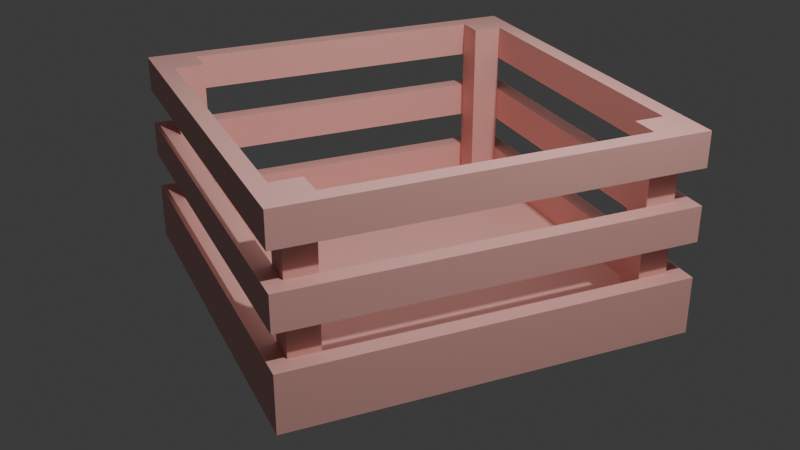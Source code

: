 # Source: Wooden_Crate.blend  (saved by Blender 4.4.32; exported with 4.5.12 LTS)
import bpy
from mathutils import Matrix  # noqa: F401  (used for matrix-valued properties, if any)

bpy.ops.wm.read_factory_settings(use_empty=True)
scene = bpy.context.scene
scene.name = 'Scene'

# ---- collections
col_collection = bpy.data.collections.new('Collection'); scene.collection.children.link(col_collection)

# ---- materials (node trees are filled in below, after node groups)
mat_material_001 = bpy.data.materials.new('Material.001')

# ---- material node trees
mat_material_001.use_nodes = True; mat_material_001.node_tree.nodes.clear()
_N = mat_material_001.node_tree.nodes; _L = mat_material_001.node_tree.links
n0 = _N.new('ShaderNodeBsdfPrincipled'); n0.name = 'Principled BSDF'; n0.location = (10, 300)
n0.inputs[0].default_value = (0.8027, 0.415, 0.3746, 1.0)
n1 = _N.new('ShaderNodeOutputMaterial'); n1.name = 'Material Output'; n1.location = (300, 300)
_L.new(n0.outputs[0], n1.inputs[0])
n1.is_active_output = True

# ---- world
world_world = bpy.data.worlds.new('World'); scene.world = world_world
world_world.use_nodes = True; world_world.node_tree.nodes.clear()
_N = world_world.node_tree.nodes; _L = world_world.node_tree.links
n0 = _N.new('ShaderNodeOutputWorld'); n0.name = 'World Output'; n0.location = (300, 300)
n1 = _N.new('ShaderNodeBackground'); n1.name = 'Background'; n1.location = (10, 300)
n1.inputs[0].default_value = (0.05088, 0.05088, 0.05088, 1.0)
_L.new(n1.outputs[0], n0.inputs[0])
n0.is_active_output = True
world_world.color = (0.05088, 0.05088, 0.05088)
world_world.sun_shadow_jitter_overblur = 0.0

# ---- cameras
cam_camera = bpy.data.cameras.new('Camera')
cam_camera.clip_end = 100.0
cam_camera.ortho_scale = 7.314

# ---- lights
light_light = bpy.data.lights.new('Light', 'POINT')
light_light.energy = 1000.0
light_light.shadow_soft_size = 0.1
light_area = bpy.data.lights.new('Area', 'AREA')
light_area.size = 2.438
light_area.size_y = 1.0

# ---- meshes
me_cube_001 = bpy.data.meshes.new('Cube.001')
me_cube_001.from_pydata([(-1.0, -1.0, -1.0), (-0.9137, -0.9137, 1.0), (-1.0, 1.0, -1.0), (-0.9137, 0.9137, 1.0), (1.0, -1.0, -1.0), (0.9137, -0.9137, 1.0), (1.0, 1.0, -1.0), (0.9137, 0.9137, 1.0), (-1.0, -1.0, 1.0), (-1.0, 1.0, 1.0), (1.0, 1.0, 1.0), (1.0, -1.0, 1.0), (-1.0, 0.838, -1.0), (-1.0, -0.838, -1.0), (-1.0, -0.838, 1.0), (-1.0, 0.838, 1.0), (1.0, -0.838, -1.0), (1.0, 0.838, -1.0), (1.0, 0.838, 1.0), (1.0, -0.838, 1.0), (-0.9137, -0.7657, 1.0), (-0.9137, 0.7657, 1.0), (0.9137, 0.7657, 1.0), (0.9137, -0.7657, 1.0), (0.8434, 1.0, -1.0), (-0.8434, 1.0, -1.0), (-0.8434, 1.0, 1.0), (0.8434, 1.0, 1.0), (-0.8434, -1.0, -1.0), (0.8434, -1.0, -1.0), (0.8434, -1.0, 1.0), (-0.8434, -1.0, 1.0), (-0.7706, 0.9137, 1.0), (0.7706, 0.9137, 1.0), (0.7706, -0.9137, 1.0), (-0.7706, -0.9137, 1.0), (-0.7706, 0.7657, 1.0), (0.7706, 0.7657, 1.0), (-0.7706, -0.7657, 1.0), (0.7706, -0.7657, 1.0), (0.8434, 0.838, -1.0), (-0.8434, 0.838, -1.0), (0.8434, -0.838, -1.0), (-0.8434, -0.838, -1.0), (-0.9137, 0.7657, 15.59), (-0.9137, 0.9137, 15.59), (0.7706, 0.9137, 15.59), (0.9137, 0.9137, 15.59), (0.9137, -0.7657, 15.59), (0.9137, -0.9137, 15.59), (-0.7706, -0.9137, 15.59), (-0.9137, -0.9137, 15.59), (-0.9137, -0.7657, 15.59), (0.9137, 0.7657, 15.59), (0.7706, 0.7657, 15.59), (0.7706, -0.7657, 15.59), (-0.7706, 0.9137, 15.59), (0.7706, -0.9137, 15.59), (-0.7706, 0.7657, 15.59), (-0.7706, -0.7657, 15.59), (-1.0, 0.838, 4.659), (-1.0, 1.0, 4.659), (0.8434, 1.0, 4.659), (1.0, 1.0, 4.659), (1.0, -0.838, 4.659), (1.0, -1.0, 4.659), (-0.8434, -1.0, 4.659), (-1.0, -1.0, 4.659), (-0.9137, 0.7657, 4.659), (-0.9137, 0.9137, 4.659), (0.7706, 0.9137, 4.659), (0.9137, 0.9137, 4.659), (0.9137, -0.7657, 4.659), (0.9137, -0.9137, 4.659), (-0.7706, -0.9137, 4.659), (-0.9137, -0.9137, 4.659), (-1.0, -0.838, 4.659), (1.0, 0.838, 4.659), (-0.9137, -0.7657, 4.659), (0.9137, 0.7657, 4.659), (-0.8434, 1.0, 4.659), (0.8434, -1.0, 4.659), (-0.7706, 0.9137, 4.659), (0.7706, -0.9137, 4.659), (-1.0, 0.838, 8.2), (-1.0, 1.0, 8.2), (0.8434, 1.0, 8.2), (1.0, 1.0, 8.2), (1.0, -0.838, 8.2), (1.0, -1.0, 8.2), (-0.8434, -1.0, 8.2), (-1.0, -1.0, 8.2), (-0.9137, 0.7657, 8.2), (-0.9137, 0.9137, 8.2), (0.7706, 0.9137, 8.2), (0.9137, 0.9137, 8.2), (0.9137, -0.7657, 8.2), (0.9137, -0.9137, 8.2), (-0.7706, -0.9137, 8.2), (-0.9137, -0.9137, 8.2), (-1.0, -0.838, 8.2), (1.0, 0.838, 8.2), (-0.9137, -0.7657, 8.2), (0.9137, 0.7657, 8.2), (-0.8434, 1.0, 8.2), (0.8434, -1.0, 8.2), (-0.7706, 0.9137, 8.2), (0.7706, -0.9137, 8.2), (-1.0, 0.838, 11.67), (-1.0, 1.0, 11.67), (0.8434, 1.0, 11.67), (1.0, 1.0, 11.67), (1.0, -0.838, 11.67), (1.0, -1.0, 11.67), (-0.8434, -1.0, 11.67), (-1.0, -1.0, 11.67), (-0.9137, 0.7657, 11.67), (-0.9137, 0.9137, 11.67), (0.7706, 0.9137, 11.67), (0.9137, 0.9137, 11.67), (0.9137, -0.7657, 11.67), (0.9137, -0.9137, 11.67), (-0.7706, -0.9137, 11.67), (-0.9137, -0.9137, 11.67), (-1.0, -0.838, 11.67), (1.0, 0.838, 11.67), (-0.9137, -0.7657, 11.67), (0.9137, 0.7657, 11.67), (-0.8434, 1.0, 11.67), (0.8434, -1.0, 11.67), (-0.7706, 0.9137, 11.67), (0.7706, -0.9137, 11.67), (-1.0, 0.838, 15.21), (-1.0, 1.0, 15.21), (0.8434, 1.0, 15.21), (1.0, 1.0, 15.21), (1.0, -0.838, 15.21), (1.0, -1.0, 15.21), (-0.8434, -1.0, 15.21), (-1.0, -1.0, 15.21), (-0.9137, 0.7657, 15.21), (-0.9137, 0.9137, 15.21), (0.7706, 0.9137, 15.21), (0.9137, 0.9137, 15.21), (0.9137, -0.7657, 15.21), (0.9137, -0.9137, 15.21), (-0.7706, -0.9137, 15.21), (-0.9137, -0.9137, 15.21), (-1.0, -0.838, 15.21), (1.0, 0.838, 15.21), (-0.9137, -0.7657, 15.21), (0.9137, 0.7657, 15.21), (-0.8434, 1.0, 15.21), (0.8434, -1.0, 15.21), (-0.7706, 0.9137, 15.21), (0.7706, -0.9137, 15.21), (-1.0, 0.838, 18.58), (-1.0, 1.0, 18.58), (0.8434, 1.0, 18.58), (1.0, 1.0, 18.58), (1.0, -0.838, 18.58), (1.0, -1.0, 18.58), (-0.8434, -1.0, 18.58), (-1.0, -1.0, 18.58), (-0.9137, 0.7657, 18.58), (-0.9137, 0.9137, 18.58), (0.7706, 0.9137, 18.58), (0.9137, 0.9137, 18.58), (0.9137, -0.7657, 18.58), (0.9137, -0.9137, 18.58), (-0.7706, -0.9137, 18.58), (-0.9137, -0.9137, 18.58), (-1.0, -0.838, 18.58), (1.0, 0.838, 18.58), (-0.9137, -0.7657, 18.58), (0.9137, 0.7657, 18.58), (-0.8434, 1.0, 18.58), (0.8434, -1.0, 18.58), (-0.7706, 0.9137, 18.58), (0.7706, -0.9137, 18.58), (-0.9137, 0.7657, 18.58), (-0.9137, 0.9137, 18.58), (0.7706, 0.9137, 18.58), (0.9137, 0.9137, 18.58), (0.9137, -0.7657, 18.58), (0.9137, -0.9137, 18.58), (-0.7706, -0.9137, 18.58), (-0.9137, -0.9137, 18.58), (-0.9137, -0.7657, 18.58), (0.9137, 0.7657, 18.58), (0.7706, 0.7657, 18.58), (0.7706, -0.7657, 18.58), (-0.7706, 0.9137, 18.58), (0.7706, -0.9137, 18.58), (-0.7706, 0.7657, 18.58), (-0.7706, -0.7657, 18.58)], [], [(12, 15, 9, 2), (24, 27, 10, 6), (16, 19, 11, 4), (28, 31, 8, 0), (42, 16, 4, 29), (22, 7, 47, 53), (27, 26, 80, 62), (5, 34, 83, 73), (9, 15, 60, 61), (26, 9, 61, 80), (22, 23, 72, 79), (32, 33, 70, 82), (15, 14, 76, 60), (11, 19, 64, 65), (32, 3, 45, 56), (36, 21, 20, 38), (24, 6, 17, 40), (40, 17, 16, 42), (6, 10, 18, 17), (17, 18, 19, 16), (0, 8, 14, 13), (13, 14, 15, 12), (12, 41, 43, 13), (41, 40, 42, 43), (2, 25, 41, 12), (25, 24, 40, 41), (22, 37, 39, 23), (37, 36, 38, 39), (1, 35, 50, 51), (33, 32, 36, 37), (7, 22, 79, 71), (35, 1, 75, 74), (3, 32, 82, 69), (14, 8, 67, 76), (23, 39, 55, 48), (39, 38, 35, 34), (13, 43, 28, 0), (43, 42, 29, 28), (4, 11, 30, 29), (29, 30, 31, 28), (2, 9, 26, 25), (25, 26, 27, 24), (54, 53, 189, 190), (58, 56, 192, 194), (53, 47, 183, 189), (46, 54, 190, 182), (39, 34, 57, 55), (34, 5, 49, 57), (35, 38, 59, 50), (33, 37, 54, 46), (21, 36, 58, 44), (36, 32, 56, 58), (3, 21, 44, 45), (7, 33, 46, 47), (20, 1, 51, 52), (38, 20, 52, 59), (37, 22, 53, 54), (5, 23, 48, 49), (69, 82, 80, 61), (82, 70, 62, 80), (34, 35, 74, 83), (8, 31, 66, 67), (18, 10, 63, 77), (21, 3, 69, 68), (19, 18, 77, 64), (10, 27, 62, 63), (30, 11, 65, 81), (33, 7, 71, 70), (1, 20, 78, 75), (31, 30, 81, 66), (23, 5, 73, 72), (20, 21, 68, 78), (104, 85, 109, 128), (107, 98, 122, 131), (99, 102, 126, 123), (87, 86, 110, 111), (97, 107, 131, 121), (88, 101, 125, 112), (85, 84, 108, 109), (98, 99, 123, 122), (106, 94, 118, 130), (101, 87, 111, 125), (96, 97, 121, 120), (93, 106, 130, 117), (70, 71, 63, 62), (71, 79, 77, 63), (126, 116, 108, 124), (123, 126, 124, 115), (122, 123, 115, 114), (131, 122, 114, 129), (121, 131, 129, 113), (89, 88, 112, 113), (102, 92, 116, 126), (86, 104, 128, 110), (91, 90, 114, 115), (95, 103, 127, 119), (105, 89, 113, 129), (92, 93, 117, 116), (103, 96, 120, 127), (100, 91, 115, 124), (90, 105, 129, 114), (94, 95, 119, 118), (84, 100, 124, 108), (137, 136, 160, 161), (152, 133, 157, 176), (155, 146, 170, 179), (147, 150, 174, 171), (135, 134, 158, 159), (145, 155, 179, 169), (136, 149, 173, 160), (133, 132, 156, 157), (146, 147, 171, 170), (154, 142, 166, 178), (149, 135, 159, 173), (144, 145, 169, 168), (120, 121, 113, 112), (127, 120, 112, 125), (119, 127, 125, 111), (118, 119, 111, 110), (130, 118, 110, 128), (117, 130, 128, 109), (116, 117, 109, 108), (164, 165, 157, 156), (166, 167, 159, 158), (168, 169, 161, 160), (170, 171, 163, 162), (167, 175, 173, 159), (175, 168, 160, 173), (171, 174, 172, 163), (174, 164, 156, 172), (169, 179, 177, 161), (179, 170, 162, 177), (165, 178, 176, 157), (178, 166, 158, 176), (150, 140, 164, 174), (134, 152, 176, 158), (139, 138, 162, 163), (143, 151, 175, 167), (153, 137, 161, 177), (140, 141, 165, 164), (151, 144, 168, 175), (148, 139, 163, 172), (138, 153, 177, 162), (142, 143, 167, 166), (132, 148, 172, 156), (141, 154, 178, 165), (195, 188, 187, 186), (192, 181, 180, 194), (183, 182, 190, 189), (184, 191, 193, 185), (55, 57, 193, 191), (48, 55, 191, 184), (45, 44, 180, 181), (50, 59, 195, 186), (56, 45, 181, 192), (47, 46, 182, 183), (57, 49, 185, 193), (49, 48, 184, 185), (44, 58, 194, 180), (51, 50, 186, 187), (59, 52, 188, 195), (52, 51, 187, 188), (140, 150, 148, 132), (150, 147, 139, 148), (147, 146, 138, 139), (146, 155, 153, 138), (155, 145, 137, 153), (145, 144, 136, 137), (144, 151, 149, 136), (151, 143, 135, 149), (143, 142, 134, 135), (142, 154, 152, 134), (154, 141, 133, 152), (141, 140, 132, 133), (79, 72, 64, 77), (72, 73, 65, 64), (73, 83, 81, 65), (83, 74, 66, 81), (74, 75, 67, 66), (75, 78, 76, 67), (78, 68, 60, 76), (68, 69, 61, 60), (92, 102, 100, 84), (102, 99, 91, 100), (99, 98, 90, 91), (98, 107, 105, 90), (107, 97, 89, 105), (97, 96, 88, 89), (96, 103, 101, 88), (103, 95, 87, 101), (95, 94, 86, 87), (94, 106, 104, 86), (106, 93, 85, 104), (93, 92, 84, 85)])
_uv = me_cube_001.uv_layers.new(name='UVMap')
_uv.uv.foreach_set('vector', [0.375, 0.1667, 0.625, 0.1667, 0.625, 0.25, 0.375, 0.25, 0.375, 0.4167, 0.625, 0.4167, 0.625, 0.5, 0.375, 0.5, 0.375, 0.6667, 0.625, 0.6667, 0.625, 0.75, 0.375, 0.75, 0.375, 0.9167, 0.625, 0.9167, 0.625, 1.0, 0.375, 1.0, 0.2917, 0.6667, 0.375, 0.6667, 0.375, 0.75, 0.2917, 0.75, 0.6358, 0.5869, 0.6358, 0.5108, 0.6358, 0.5108, 0.6358, 0.5869, 0.625, 0.4167, 0.625, 0.3333, 0.625, 0.3333, 0.625, 0.4167, 0.6358, 0.7392, 0.7119, 0.7392, 0.7119, 0.7392, 0.6358, 0.7392, 0.625, 0.25, 0.625, 0.1667, 0.625, 0.1667, 0.625, 0.25, 0.625, 0.3333, 0.625, 0.25, 0.625, 0.25, 0.625, 0.3333, 0.6358, 0.5869, 0.6358, 0.6631, 0.6358, 0.6631, 0.6358, 0.5869, 0.7881, 0.5108, 0.7119, 0.5108, 0.7119, 0.5108, 0.7881, 0.5108, 0.625, 0.1667, 0.625, 0.08333, 0.625, 0.08333, 0.625, 0.1667, 0.625, 0.75, 0.625, 0.6667, 0.625, 0.6667, 0.625, 0.75, 0.7881, 0.5108, 0.8642, 0.5108, 0.8642, 0.5108, 0.7881, 0.5108, 0.7881, 0.5869, 0.8642, 0.5869, 0.8642, 0.6631, 0.7881, 0.6631, 0.2917, 0.5, 0.375, 0.5, 0.375, 0.5833, 0.2917, 0.5833, 0.2917, 0.5833, 0.375, 0.5833, 0.375, 0.6667, 0.2917, 0.6667, 0.375, 0.5, 0.625, 0.5, 0.625, 0.5833, 0.375, 0.5833, 0.375, 0.5833, 0.625, 0.5833, 0.625, 0.6667, 0.375, 0.6667, 0.375, 0.0, 0.625, 0.0, 0.625, 0.08333, 0.375, 0.08333, 0.375, 0.08333, 0.625, 0.08333, 0.625, 0.1667, 0.375, 0.1667, 0.125, 0.5833, 0.2083, 0.5833, 0.2083, 0.6667, 0.125, 0.6667, 0.2083, 0.5833, 0.2917, 0.5833, 0.2917, 0.6667, 0.2083, 0.6667, 0.125, 0.5, 0.2083, 0.5, 0.2083, 0.5833, 0.125, 0.5833, 0.2083, 0.5, 0.2917, 0.5, 0.2917, 0.5833, 0.2083, 0.5833, 0.6358, 0.5869, 0.7119, 0.5869, 0.7119, 0.6631, 0.6358, 0.6631, 0.7119, 0.5869, 0.7881, 0.5869, 0.7881, 0.6631, 0.7119, 0.6631, 0.8642, 0.7392, 0.7881, 0.7392, 0.7881, 0.7392, 0.8642, 0.7392, 0.7119, 0.5108, 0.7881, 0.5108, 0.7881, 0.5869, 0.7119, 0.5869, 0.6358, 0.5108, 0.6358, 0.5869, 0.6358, 0.5869, 0.6358, 0.5108, 0.7881, 0.7392, 0.8642, 0.7392, 0.8642, 0.7392, 0.7881, 0.7392, 0.8642, 0.5108, 0.7881, 0.5108, 0.7881, 0.5108, 0.8642, 0.5108, 0.625, 0.08333, 0.625, 0.0, 0.625, 0.0, 0.625, 0.08333, 0.6358, 0.6631, 0.7119, 0.6631, 0.7119, 0.6631, 0.6358, 0.6631, 0.7119, 0.6631, 0.7881, 0.6631, 0.7881, 0.7392, 0.7119, 0.7392, 0.125, 0.6667, 0.2083, 0.6667, 0.2083, 0.75, 0.125, 0.75, 0.2083, 0.6667, 0.2917, 0.6667, 0.2917, 0.75, 0.2083, 0.75, 0.375, 0.75, 0.625, 0.75, 0.625, 0.8333, 0.375, 0.8333, 0.375, 0.8333, 0.625, 0.8333, 0.625, 0.9167, 0.375, 0.9167, 0.375, 0.25, 0.625, 0.25, 0.625, 0.3333, 0.375, 0.3333, 0.375, 0.3333, 0.625, 0.3333, 0.625, 0.4167, 0.375, 0.4167, 0.7119, 0.5869, 0.6358, 0.5869, 0.6358, 0.5869, 0.7119, 0.5869, 0.7881, 0.5869, 0.7881, 0.5108, 0.7881, 0.5108, 0.7881, 0.5869, 0.6358, 0.5869, 0.6358, 0.5108, 0.6358, 0.5108, 0.6358, 0.5869, 0.7119, 0.5108, 0.7119, 0.5869, 0.7119, 0.5869, 0.7119, 0.5108, 0.7119, 0.6631, 0.7119, 0.7392, 0.7119, 0.7392, 0.7119, 0.6631, 0.7119, 0.7392, 0.6358, 0.7392, 0.6358, 0.7392, 0.7119, 0.7392, 0.7881, 0.7392, 0.7881, 0.6631, 0.7881, 0.6631, 0.7881, 0.7392, 0.7119, 0.5108, 0.7119, 0.5869, 0.7119, 0.5869, 0.7119, 0.5108, 0.8642, 0.5869, 0.7881, 0.5869, 0.7881, 0.5869, 0.8642, 0.5869, 0.7881, 0.5869, 0.7881, 0.5108, 0.7881, 0.5108, 0.7881, 0.5869, 0.8642, 0.5108, 0.8642, 0.5869, 0.8642, 0.5869, 0.8642, 0.5108, 0.6358, 0.5108, 0.7119, 0.5108, 0.7119, 0.5108, 0.6358, 0.5108, 0.8642, 0.6631, 0.8642, 0.7392, 0.8642, 0.7392, 0.8642, 0.6631, 0.7881, 0.6631, 0.8642, 0.6631, 0.8642, 0.6631, 0.7881, 0.6631, 0.7119, 0.5869, 0.6358, 0.5869, 0.6358, 0.5869, 0.7119, 0.5869, 0.6358, 0.7392, 0.6358, 0.6631, 0.6358, 0.6631, 0.6358, 0.7392, 0.8642, 0.5108, 0.7881, 0.5108, 0.625, 0.3333, 0.625, 0.25, 0.7881, 0.5108, 0.7119, 0.5108, 0.625, 0.4167, 0.625, 0.3333, 0.7119, 0.7392, 0.7881, 0.7392, 0.7881, 0.7392, 0.7119, 0.7392, 0.625, 1.0, 0.625, 0.9167, 0.625, 0.9167, 0.625, 1.0, 0.625, 0.5833, 0.625, 0.5, 0.625, 0.5, 0.625, 0.5833, 0.8642, 0.5869, 0.8642, 0.5108, 0.8642, 0.5108, 0.8642, 0.5869, 0.625, 0.6667, 0.625, 0.5833, 0.625, 0.5833, 0.625, 0.6667, 0.625, 0.5, 0.625, 0.4167, 0.625, 0.4167, 0.625, 0.5, 0.625, 0.8333, 0.625, 0.75, 0.625, 0.75, 0.625, 0.8333, 0.7119, 0.5108, 0.6358, 0.5108, 0.6358, 0.5108, 0.7119, 0.5108, 0.8642, 0.7392, 0.8642, 0.6631, 0.8642, 0.6631, 0.8642, 0.7392, 0.625, 0.9167, 0.625, 0.8333, 0.625, 0.8333, 0.625, 0.9167, 0.6358, 0.6631, 0.6358, 0.7392, 0.6358, 0.7392, 0.6358, 0.6631, 0.8642, 0.6631, 0.8642, 0.5869, 0.8642, 0.5869, 0.8642, 0.6631, 0.625, 0.3333, 0.625, 0.25, 0.625, 0.25, 0.625, 0.3333, 0.7119, 0.7392, 0.7881, 0.7392, 0.7881, 0.7392, 0.7119, 0.7392, 0.8642, 0.7392, 0.8642, 0.6631, 0.8642, 0.6631, 0.8642, 0.7392, 0.625, 0.5, 0.625, 0.4167, 0.625, 0.4167, 0.625, 0.5, 0.6358, 0.7392, 0.7119, 0.7392, 0.7119, 0.7392, 0.6358, 0.7392, 0.625, 0.6667, 0.625, 0.5833, 0.625, 0.5833, 0.625, 0.6667, 0.625, 0.25, 0.625, 0.1667, 0.625, 0.1667, 0.625, 0.25, 0.7881, 0.7392, 0.8642, 0.7392, 0.8642, 0.7392, 0.7881, 0.7392, 0.7881, 0.5108, 0.7119, 0.5108, 0.7119, 0.5108, 0.7881, 0.5108, 0.625, 0.5833, 0.625, 0.5, 0.625, 0.5, 0.625, 0.5833, 0.6358, 0.6631, 0.6358, 0.7392, 0.6358, 0.7392, 0.6358, 0.6631, 0.8642, 0.5108, 0.7881, 0.5108, 0.7881, 0.5108, 0.8642, 0.5108, 0.7119, 0.5108, 0.6358, 0.5108, 0.625, 0.5, 0.625, 0.4167, 0.6358, 0.5108, 0.6358, 0.5869, 0.625, 0.5833, 0.625, 0.5, 0.8642, 0.6631, 0.8642, 0.5869, 0.625, 0.1667, 0.625, 0.08333, 0.8642, 0.7392, 0.8642, 0.6631, 0.625, 0.08333, 0.625, 0.0, 0.7881, 0.7392, 0.8642, 0.7392, 0.625, 1.0, 0.625, 0.9167, 0.7119, 0.7392, 0.7881, 0.7392, 0.625, 0.9167, 0.625, 0.8333, 0.6358, 0.7392, 0.7119, 0.7392, 0.625, 0.8333, 0.625, 0.75, 0.625, 0.75, 0.625, 0.6667, 0.625, 0.6667, 0.625, 0.75, 0.8642, 0.6631, 0.8642, 0.5869, 0.8642, 0.5869, 0.8642, 0.6631, 0.625, 0.4167, 0.625, 0.3333, 0.625, 0.3333, 0.625, 0.4167, 0.625, 1.0, 0.625, 0.9167, 0.625, 0.9167, 0.625, 1.0, 0.6358, 0.5108, 0.6358, 0.5869, 0.6358, 0.5869, 0.6358, 0.5108, 0.625, 0.8333, 0.625, 0.75, 0.625, 0.75, 0.625, 0.8333, 0.8642, 0.5869, 0.8642, 0.5108, 0.8642, 0.5108, 0.8642, 0.5869, 0.6358, 0.5869, 0.6358, 0.6631, 0.6358, 0.6631, 0.6358, 0.5869, 0.625, 0.08333, 0.625, 0.0, 0.625, 0.0, 0.625, 0.08333, 0.625, 0.9167, 0.625, 0.8333, 0.625, 0.8333, 0.625, 0.9167, 0.7119, 0.5108, 0.6358, 0.5108, 0.6358, 0.5108, 0.7119, 0.5108, 0.625, 0.1667, 0.625, 0.08333, 0.625, 0.08333, 0.625, 0.1667, 0.625, 0.75, 0.625, 0.6667, 0.625, 0.6667, 0.625, 0.75, 0.625, 0.3333, 0.625, 0.25, 0.625, 0.25, 0.625, 0.3333, 0.7119, 0.7392, 0.7881, 0.7392, 0.7881, 0.7392, 0.7119, 0.7392, 0.8642, 0.7392, 0.8642, 0.6631, 0.8642, 0.6631, 0.8642, 0.7392, 0.625, 0.5, 0.625, 0.4167, 0.625, 0.4167, 0.625, 0.5, 0.6358, 0.7392, 0.7119, 0.7392, 0.7119, 0.7392, 0.6358, 0.7392, 0.625, 0.6667, 0.625, 0.5833, 0.625, 0.5833, 0.625, 0.6667, 0.625, 0.25, 0.625, 0.1667, 0.625, 0.1667, 0.625, 0.25, 0.7881, 0.7392, 0.8642, 0.7392, 0.8642, 0.7392, 0.7881, 0.7392, 0.7881, 0.5108, 0.7119, 0.5108, 0.7119, 0.5108, 0.7881, 0.5108, 0.625, 0.5833, 0.625, 0.5, 0.625, 0.5, 0.625, 0.5833, 0.6358, 0.6631, 0.6358, 0.7392, 0.6358, 0.7392, 0.6358, 0.6631, 0.6358, 0.6631, 0.6358, 0.7392, 0.625, 0.75, 0.625, 0.6667, 0.6358, 0.5869, 0.6358, 0.6631, 0.625, 0.6667, 0.625, 0.5833, 0.6358, 0.5108, 0.6358, 0.5869, 0.625, 0.5833, 0.625, 0.5, 0.7119, 0.5108, 0.6358, 0.5108, 0.625, 0.5, 0.625, 0.4167, 0.7881, 0.5108, 0.7119, 0.5108, 0.625, 0.4167, 0.625, 0.3333, 0.8642, 0.5108, 0.7881, 0.5108, 0.625, 0.3333, 0.625, 0.25, 0.8642, 0.5869, 0.8642, 0.5108, 0.625, 0.25, 0.625, 0.1667, 0.8642, 0.5869, 0.8642, 0.5108, 0.875, 0.5, 0.875, 0.5833, 0.7119, 0.5108, 0.6358, 0.5108, 0.625, 0.5, 0.7083, 0.5, 0.6358, 0.6631, 0.6358, 0.7392, 0.625, 0.75, 0.625, 0.6667, 0.7881, 0.7392, 0.8642, 0.7392, 0.875, 0.75, 0.7917, 0.75, 0.6358, 0.5108, 0.6358, 0.5869, 0.625, 0.5833, 0.625, 0.5, 0.6358, 0.5869, 0.6358, 0.6631, 0.625, 0.6667, 0.625, 0.5833, 0.8642, 0.7392, 0.8642, 0.6631, 0.875, 0.6667, 0.875, 0.75, 0.8642, 0.6631, 0.8642, 0.5869, 0.875, 0.5833, 0.875, 0.6667, 0.6358, 0.7392, 0.7119, 0.7392, 0.7083, 0.75, 0.625, 0.75, 0.7119, 0.7392, 0.7881, 0.7392, 0.7917, 0.75, 0.7083, 0.75, 0.8642, 0.5108, 0.7881, 0.5108, 0.7917, 0.5, 0.875, 0.5, 0.7881, 0.5108, 0.7119, 0.5108, 0.7083, 0.5, 0.7917, 0.5, 0.8642, 0.6631, 0.8642, 0.5869, 0.8642, 0.5869, 0.8642, 0.6631, 0.625, 0.4167, 0.625, 0.3333, 0.625, 0.3333, 0.625, 0.4167, 0.625, 1.0, 0.625, 0.9167, 0.625, 0.9167, 0.625, 1.0, 0.6358, 0.5108, 0.6358, 0.5869, 0.6358, 0.5869, 0.6358, 0.5108, 0.625, 0.8333, 0.625, 0.75, 0.625, 0.75, 0.625, 0.8333, 0.8642, 0.5869, 0.8642, 0.5108, 0.8642, 0.5108, 0.8642, 0.5869, 0.6358, 0.5869, 0.6358, 0.6631, 0.6358, 0.6631, 0.6358, 0.5869, 0.625, 0.08333, 0.625, 0.0, 0.625, 0.0, 0.625, 0.08333, 0.625, 0.9167, 0.625, 0.8333, 0.625, 0.8333, 0.625, 0.9167, 0.7119, 0.5108, 0.6358, 0.5108, 0.6358, 0.5108, 0.7119, 0.5108, 0.625, 0.1667, 0.625, 0.08333, 0.625, 0.08333, 0.625, 0.1667, 0.8642, 0.5108, 0.7881, 0.5108, 0.7881, 0.5108, 0.8642, 0.5108, 0.7881, 0.6631, 0.8642, 0.6631, 0.8642, 0.7392, 0.7881, 0.7392, 0.7881, 0.5108, 0.8642, 0.5108, 0.8642, 0.5869, 0.7881, 0.5869, 0.6358, 0.5108, 0.7119, 0.5108, 0.7119, 0.5869, 0.6358, 0.5869, 0.6358, 0.6631, 0.7119, 0.6631, 0.7119, 0.7392, 0.6358, 0.7392, 0.7119, 0.6631, 0.7119, 0.7392, 0.7119, 0.7392, 0.7119, 0.6631, 0.6358, 0.6631, 0.7119, 0.6631, 0.7119, 0.6631, 0.6358, 0.6631, 0.8642, 0.5108, 0.8642, 0.5869, 0.8642, 0.5869, 0.8642, 0.5108, 0.7881, 0.7392, 0.7881, 0.6631, 0.7881, 0.6631, 0.7881, 0.7392, 0.7881, 0.5108, 0.8642, 0.5108, 0.8642, 0.5108, 0.7881, 0.5108, 0.6358, 0.5108, 0.7119, 0.5108, 0.7119, 0.5108, 0.6358, 0.5108, 0.7119, 0.7392, 0.6358, 0.7392, 0.6358, 0.7392, 0.7119, 0.7392, 0.6358, 0.7392, 0.6358, 0.6631, 0.6358, 0.6631, 0.6358, 0.7392, 0.8642, 0.5869, 0.7881, 0.5869, 0.7881, 0.5869, 0.8642, 0.5869, 0.8642, 0.7392, 0.7881, 0.7392, 0.7881, 0.7392, 0.8642, 0.7392, 0.7881, 0.6631, 0.8642, 0.6631, 0.8642, 0.6631, 0.7881, 0.6631, 0.8642, 0.6631, 0.8642, 0.7392, 0.8642, 0.7392, 0.8642, 0.6631, 0.8642, 0.5869, 0.8642, 0.6631, 0.625, 0.08333, 0.625, 0.1667, 0.8642, 0.6631, 0.8642, 0.7392, 0.625, 0.0, 0.625, 0.08333, 0.8642, 0.7392, 0.7881, 0.7392, 0.625, 0.9167, 0.625, 1.0, 0.7881, 0.7392, 0.7119, 0.7392, 0.625, 0.8333, 0.625, 0.9167, 0.7119, 0.7392, 0.6358, 0.7392, 0.625, 0.75, 0.625, 0.8333, 0.6358, 0.7392, 0.6358, 0.6631, 0.625, 0.6667, 0.625, 0.75, 0.6358, 0.6631, 0.6358, 0.5869, 0.625, 0.5833, 0.625, 0.6667, 0.6358, 0.5869, 0.6358, 0.5108, 0.625, 0.5, 0.625, 0.5833, 0.6358, 0.5108, 0.7119, 0.5108, 0.625, 0.4167, 0.625, 0.5, 0.7119, 0.5108, 0.7881, 0.5108, 0.625, 0.3333, 0.625, 0.4167, 0.7881, 0.5108, 0.8642, 0.5108, 0.625, 0.25, 0.625, 0.3333, 0.8642, 0.5108, 0.8642, 0.5869, 0.625, 0.1667, 0.625, 0.25, 0.6358, 0.5869, 0.6358, 0.6631, 0.625, 0.6667, 0.625, 0.5833, 0.6358, 0.6631, 0.6358, 0.7392, 0.625, 0.75, 0.625, 0.6667, 0.6358, 0.7392, 0.7119, 0.7392, 0.625, 0.8333, 0.625, 0.75, 0.7119, 0.7392, 0.7881, 0.7392, 0.625, 0.9167, 0.625, 0.8333, 0.7881, 0.7392, 0.8642, 0.7392, 0.625, 1.0, 0.625, 0.9167, 0.8642, 0.7392, 0.8642, 0.6631, 0.625, 0.08333, 0.625, 0.0, 0.8642, 0.6631, 0.8642, 0.5869, 0.625, 0.1667, 0.625, 0.08333, 0.8642, 0.5869, 0.8642, 0.5108, 0.625, 0.25, 0.625, 0.1667, 0.8642, 0.5869, 0.8642, 0.6631, 0.625, 0.08333, 0.625, 0.1667, 0.8642, 0.6631, 0.8642, 0.7392, 0.625, 0.0, 0.625, 0.08333, 0.8642, 0.7392, 0.7881, 0.7392, 0.625, 0.9167, 0.625, 1.0, 0.7881, 0.7392, 0.7119, 0.7392, 0.625, 0.8333, 0.625, 0.9167, 0.7119, 0.7392, 0.6358, 0.7392, 0.625, 0.75, 0.625, 0.8333, 0.6358, 0.7392, 0.6358, 0.6631, 0.625, 0.6667, 0.625, 0.75, 0.6358, 0.6631, 0.6358, 0.5869, 0.625, 0.5833, 0.625, 0.6667, 0.6358, 0.5869, 0.6358, 0.5108, 0.625, 0.5, 0.625, 0.5833, 0.6358, 0.5108, 0.7119, 0.5108, 0.625, 0.4167, 0.625, 0.5, 0.7119, 0.5108, 0.7881, 0.5108, 0.625, 0.3333, 0.625, 0.4167, 0.7881, 0.5108, 0.8642, 0.5108, 0.625, 0.25, 0.625, 0.3333, 0.8642, 0.5108, 0.8642, 0.5869, 0.625, 0.1667, 0.625, 0.25])
me_cube_001.materials.append(mat_material_001)
me_cube_001.update()

# ---- objects
ob_light = bpy.data.objects.new('Light', light_light)
ob_camera = bpy.data.objects.new('Camera', cam_camera)
ob_cube = bpy.data.objects.new('Cube', me_cube_001)
ob_area = bpy.data.objects.new('Area', light_area)

# ---- transforms, parenting, visibility, modifiers, constraints
ob_light.location = (4.076, 1.005, 5.904)
ob_light.rotation_euler = (0.6503, 0.05522, 1.866)
ob_light.lock_rotations_4d = False
ob_light.empty_display_type = 'ARROWS'
ob_light.color = (0.0, 0.0, 0.0, 0.0)
ob_light.lineart.crease_threshold = 0.0
ob_camera.location = (4.561, -2.0, 2.677)
ob_camera.rotation_euler = (1.118, -4.476e-06, 1.162)
ob_camera.lock_rotations_4d = False
ob_camera.empty_display_type = 'ARROWS'
ob_camera.color = (0.0, 0.0, 0.0, 0.0)
ob_camera.display_type = 'WIRE'
ob_camera.lineart.crease_threshold = 0.0
ob_cube.location = (0.0, 0.0, 0.0)
ob_cube.scale = (1.0, 1.0, 0.0515)
ob_area.location = (0.4727, 0.0, 1.687)
ob_area.rotation_euler = (-0.3541, -0.0, 0.0)

# ---- collection membership
col_collection.objects.link(ob_light)
col_collection.objects.link(ob_camera)
col_collection.objects.link(ob_cube)
col_collection.objects.link(ob_area)

# ---- scene / render settings (as saved in the file)
scene.camera = ob_camera
scene.frame_start = 1; scene.frame_end = 250; scene.frame_set(1)
scene.render.engine = 'BLENDER_EEVEE_NEXT'
bpy.context.view_layer.update()
